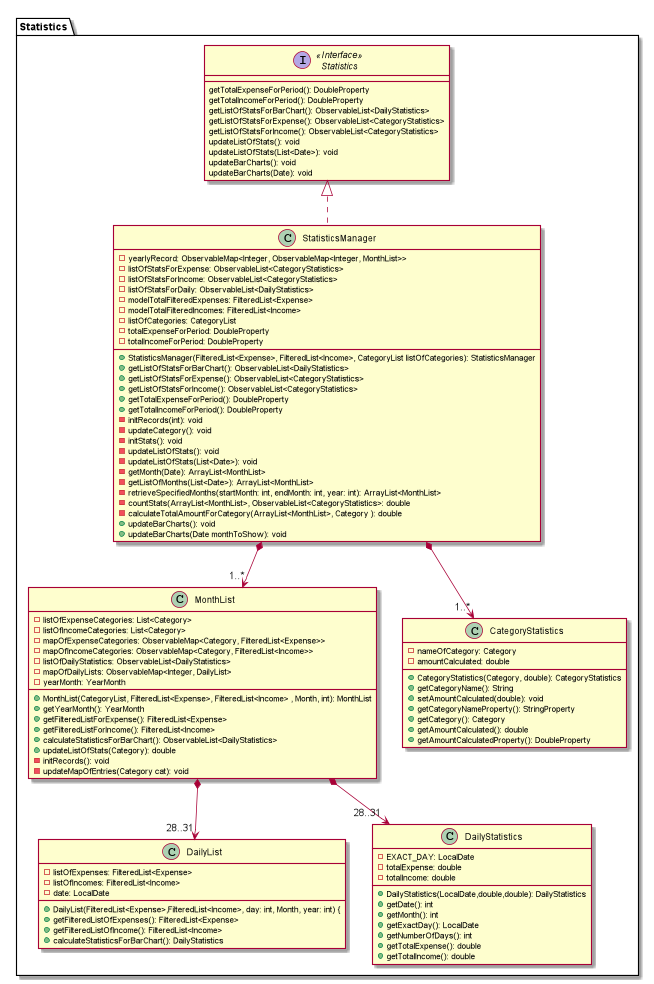

The diagram above was rendered by PlantUML. Its source (embedded in the PNG):
@startuml
package Statistics {
Interface Statistics <<Interface>>
Class StatisticsManager
Class MonthList
Class DailyList
Class DailyStatistics
Class CategoryStatistics
}

interface Statistics {
getTotalExpenseForPeriod(): DoubleProperty
getTotalIncomeForPeriod(): DoubleProperty
getListOfStatsForBarChart(): ObservableList<DailyStatistics>
getListOfStatsForExpense(): ObservableList<CategoryStatistics>
getListOfStatsForIncome(): ObservableList<CategoryStatistics>
updateListOfStats(): void
updateListOfStats(List<Date>): void
updateBarCharts(): void
updateBarCharts(Date): void
}

class StatisticsManager {
    -yearlyRecord: ObservableMap<Integer, ObservableMap<Integer, MonthList>>
    -listOfStatsForExpense: ObservableList<CategoryStatistics>
    -listOfStatsForIncome: ObservableList<CategoryStatistics>
    -listOfStatsForDaily: ObservableList<DailyStatistics>
    -modelTotalFilteredExpenses: FilteredList<Expense>
    -modelTotalFilteredIncomes: FilteredList<Income>
    -listOfCategories: CategoryList
    -totalExpenseForPeriod: DoubleProperty
    -totalIncomeForPeriod: DoubleProperty
    +StatisticsManager(FilteredList<Expense>, FilteredList<Income>, CategoryList listOfCategories): StatisticsManager
    +getListOfStatsForBarChart(): ObservableList<DailyStatistics>
    +getListOfStatsForExpense(): ObservableList<CategoryStatistics>
    +getListOfStatsForIncome(): ObservableList<CategoryStatistics>
    +getTotalExpenseForPeriod(): DoubleProperty
    +getTotalIncomeForPeriod(): DoubleProperty
    -initRecords(int): void
    -updateCategory(): void
    -initStats(): void
    -updateListOfStats(): void
    -updateListOfStats(List<Date>): void
    -getMonth(Date): ArrayList<MonthList>
    -getListOfMonths(List<Date>): ArrayList<MonthList>
    -retrieveSpecifiedMonths(startMonth: int, endMonth: int, year: int): ArrayList<MonthList>
    -countStats(ArrayList<MonthList>, ObservableList<CategoryStatistics>: double
    -calculateTotalAmountForCategory(ArrayList<MonthList>, Category ): double
    +updateBarCharts(): void
    +updateBarCharts(Date monthToShow): void
}
class DailyStatistics {
-EXACT_DAY: LocalDate
-totalExpense: double
-totalIncome: double
+DailyStatistics(LocalDate,double,double): DailyStatistics
+getDate(): int
+getMonth(): int
+getExactDay(): LocalDate
+getNumberOfDays(): int
+getTotalExpense(): double
+getTotalIncome(): double
}

class DailyList {
-listOfExpenses: FilteredList<Expense>
-listOfIncomes: FilteredList<Income>
-date: LocalDate
+DailyList(FilteredList<Expense>,FilteredList<Income>, day: int, Month, year: int) {
+getFilteredListOfExpenses(): FilteredList<Expense>
+getFilteredListOfIncome(): FilteredList<Income>
+calculateStatisticsForBarChart(): DailyStatistics
}

class MonthList {
-listOfExpenseCategories: List<Category>
-listOfIncomeCategories: List<Category>
-mapOfExpenseCategories: ObservableMap<Category, FilteredList<Expense>>
-mapOfIncomeCategories: ObservableMap<Category, FilteredList<Income>>
-listOfDailyStatistics: ObservableList<DailyStatistics>
-mapOfDailyLists: ObservableMap<Integer, DailyList>
-yearMonth: YearMonth
+MonthList(CategoryList, FilteredList<Expense>, FilteredList<Income> , Month, int): MonthList
+getYearMonth(): YearMonth
+getFilteredListForExpense(): FilteredList<Expense>
+getFilteredListForIncome(): FilteredList<Income>
+calculateStatisticsForBarChart(): ObservableList<DailyStatistics>
+updateListOfStats(Category): double
-initRecords(): void
-updateMapOfEntries(Category cat): void
}

class CategoryStatistics {
-nameOfCategory: Category
-amountCalculated: double
+CategoryStatistics(Category, double): CategoryStatistics
+getCategoryName(): String
+setAmountCalculated(double): void
+getCategoryNameProperty(): StringProperty
+getCategory(): Category
+getAmountCalculated(): double
+getAmountCalculatedProperty(): DoubleProperty
}

StatisticsManager .up.|> Statistics
StatisticsManager *--> "1..*" CategoryStatistics
StatisticsManager *--> "1..*" MonthList
MonthList *--> "28..31" DailyList
MonthList *--> "28..31" DailyStatistics

@enduml